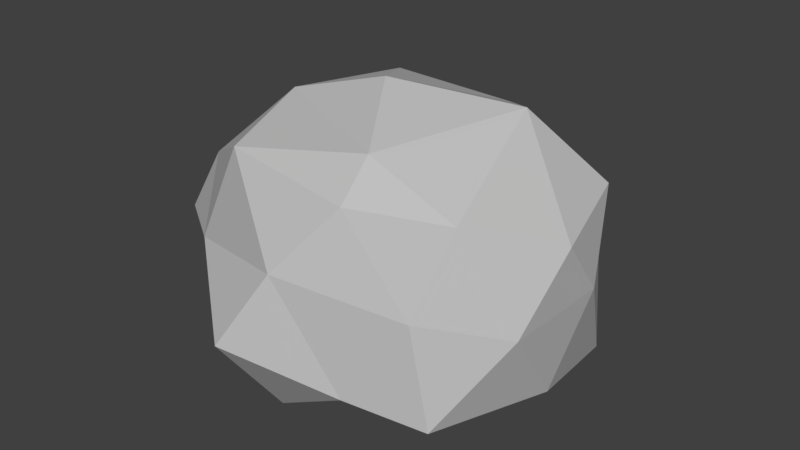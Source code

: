 # Source: pebble.blend  (saved by Blender 2.79.0; exported with 4.5.12 LTS)
import bpy
from mathutils import Matrix  # noqa: F401  (used for matrix-valued properties, if any)

bpy.ops.wm.read_factory_settings(use_empty=True)
scene = bpy.context.scene
scene.name = 'Scene'

# ---- collections
col_collection_1 = bpy.data.collections.new('Collection 1'); scene.collection.children.link(col_collection_1)

# ---- materials (node trees are filled in below, after node groups)
mat_pebble = bpy.data.materials.new('Pebble')
mat_pebble.alpha_threshold = 0.0
mat_pebble.use_transparent_shadow = False
mat_pebble.diffuse_color = (0.5277, 0.5277, 0.5277, 1.0)
mat_pebble.roughness = 0.5

# ---- material node trees

# ---- world
world_world = bpy.data.worlds.new('World'); scene.world = world_world
world_world.color = (0.05088, 0.05088, 0.05088)
world_world.use_sun_shadow = False
world_world.sun_shadow_jitter_overblur = 0.0
world_world.cycles.sampling_method = 'MANUAL'

# ---- meshes
me_pebble = bpy.data.meshes.new('Pebble')
me_pebble.from_pydata([(0.005179, -0.291, -0.04054), (-0.3252, -0.1475, -0.2945), (0.09778, -0.04409, -0.4523), (0.4732, -0.07003, -0.05779), (0.1768, -0.1701, 0.4193), (-0.3945, -0.1761, 0.2202), (-0.1104, 0.2729, -0.2956), (0.3927, 0.2008, -0.1531), (0.3748, 0.1433, 0.2096), (-0.188, 0.1647, 0.3765), (-0.449, 0.1899, -0.0187), (0.005179, 0.4328, -0.02826), (0.05954, -0.2448, -0.3116), (-0.2051, -0.1677, -0.1983), (-0.1495, -0.1181, -0.3512), (-0.4402, -0.1266, -0.05466), (-0.1935, -0.2322, 0.09172), (0.354, -0.1923, -0.0571), (0.283, -0.17, -0.2535), (0.1395, -0.2681, 0.1964), (0.2833, -0.1436, 0.1679), (-0.1608, -0.1831, 0.3809), (-0.4465, 0.05814, -0.1825), (-0.4517, 0.05805, 0.07956), (0.007423, 0.1232, -0.3808), (-0.2779, 0.08085, -0.2967), (0.4571, 0.05811, -0.1828), (0.2888, 0.07915, -0.2992), (0.29, -0.004494, 0.4074), (0.462, 0.05822, 0.07889), (-0.2752, -0.0009524, 0.4055), (0.005202, 0.01368, 0.5002), (-0.3226, 0.2682, -0.2146), (0.1991, 0.3059, -0.2751), (0.4345, 0.2171, 0.0515), (0.06116, 0.2623, 0.37), (-0.3973, 0.2319, 0.2007), (-0.117, 0.3592, -0.2217), (-0.2677, 0.4, 0.08036), (0.2286, 0.368, -0.06656), (0.1496, 0.3605, 0.1896), (-0.1243, 0.3328, 0.2342)], [], [(0, 13, 12), (1, 13, 15), (0, 12, 17), (0, 17, 19), (0, 19, 16), (1, 15, 22), (2, 14, 24), (3, 18, 26), (4, 20, 28), (5, 21, 30), (1, 22, 25), (2, 24, 27), (3, 26, 29), (4, 28, 31), (5, 30, 23), (6, 32, 37), (7, 33, 39), (8, 34, 40), (9, 35, 41), (10, 36, 38), (38, 41, 11), (38, 36, 41), (36, 9, 41), (41, 40, 11), (41, 35, 40), (35, 8, 40), (40, 39, 11), (40, 34, 39), (34, 7, 39), (39, 37, 11), (39, 33, 37), (33, 6, 37), (37, 38, 11), (37, 32, 38), (32, 10, 38), (23, 36, 10), (23, 30, 36), (30, 9, 36), (31, 35, 9), (31, 28, 35), (28, 8, 35), (29, 34, 8), (29, 26, 34), (26, 7, 34), (27, 33, 7), (27, 24, 33), (24, 6, 33), (25, 32, 6), (25, 22, 32), (22, 10, 32), (30, 31, 9), (30, 21, 31), (21, 4, 31), (28, 29, 8), (28, 20, 29), (20, 3, 29), (26, 27, 7), (26, 18, 27), (18, 2, 27), (24, 25, 6), (24, 14, 25), (14, 1, 25), (22, 23, 10), (22, 15, 23), (15, 5, 23), (16, 21, 5), (16, 19, 21), (19, 4, 21), (19, 20, 4), (19, 17, 20), (17, 3, 20), (17, 18, 3), (17, 12, 18), (12, 2, 18), (15, 16, 5), (15, 13, 16), (13, 0, 16), (12, 14, 2), (12, 13, 14), (13, 1, 14)])
me_pebble.materials.append(mat_pebble)
me_pebble.use_remesh_preserve_volume = False
me_pebble.use_remesh_preserve_attributes = False
me_pebble.use_mirror_vertex_groups = False
me_pebble.update()

# ---- objects
ob_pebble = bpy.data.objects.new('Pebble', me_pebble)

# ---- transforms, parenting, visibility, modifiers, constraints
ob_pebble.location = (0.0, 0.0, 0.0)
ob_pebble.rotation_euler = (1.571, -0.0, -3.142)
ob_pebble.lineart.crease_threshold = 0.0

# ---- collection membership
col_collection_1.objects.link(ob_pebble)

# ---- scene / render settings (as saved in the file)
scene.frame_start = 1; scene.frame_end = 250; scene.frame_set(1)
scene.render.engine = 'BLENDER_EEVEE_NEXT'
scene.render.resolution_percentage = 50
scene.render.dither_intensity = 0.0
scene.cycles.use_denoising = False
scene.cycles.samples = 128
scene.cycles.sampling_pattern = 'TABULATED_SOBOL'
scene.cycles.light_sampling_threshold = 0.0
scene.cycles.use_adaptive_sampling = False
scene.cycles.use_light_tree = False
scene.cycles.blur_glossy = 0.0
scene.cycles.sample_clamp_indirect = 0.0
scene.view_settings.view_transform = 'Standard'
bpy.context.view_layer.update()

# ---- added for rendering (the .blend has no active camera and no usable light): camera, sun
cam_auto = bpy.data.cameras.new('AutoCamera')
cam_auto.lens = 50.0
cam_auto.sensor_width = 36.0
cam_auto.clip_end = 1000.0
ob_auto_camera = bpy.data.objects.new('AutoCamera', cam_auto)
scene.collection.objects.link(ob_auto_camera)
ob_auto_camera.location = (1.3884, -1.65501, 1.19016)
ob_auto_camera.rotation_euler = (1.09748, -7.21219e-08, 0.694738)
scene.camera = ob_auto_camera
light_auto_sun = bpy.data.lights.new('AutoSun', 'SUN')
light_auto_sun.energy = 3.0
light_auto_sun.angle = 0.0523599
ob_auto_sun = bpy.data.objects.new('AutoSun', light_auto_sun)
scene.collection.objects.link(ob_auto_sun)
ob_auto_sun.rotation_euler = (0.872665, 0.174533, 0.523599)
bpy.context.view_layer.update()
